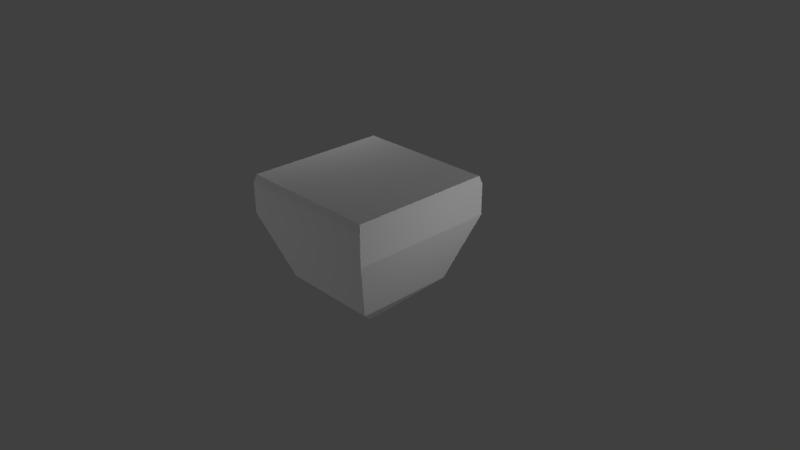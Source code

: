 # Source: plat1.blend  (saved by Blender 2.78.0; exported with 4.5.12 LTS)
import bpy
from mathutils import Matrix  # noqa: F401  (used for matrix-valued properties, if any)

bpy.ops.wm.read_factory_settings(use_empty=True)
scene = bpy.context.scene
scene.name = 'Scene'

# ---- collections
col_collection_1 = bpy.data.collections.new('Collection 1'); scene.collection.children.link(col_collection_1)

# ---- materials (node trees are filled in below, after node groups)
mat_land = bpy.data.materials.new('Land')
mat_land.alpha_threshold = 0.0
mat_land.use_transparent_shadow = False
mat_land.roughness = 0.5
mat_land.line_color = (0.0, 0.0, 0.0, 1.0)

# ---- material node trees

# ---- world
world_world = bpy.data.worlds.new('World'); scene.world = world_world
world_world.color = (0.05088, 0.05088, 0.05088)
world_world.use_sun_shadow = False
world_world.sun_shadow_jitter_overblur = 0.0
world_world.cycles.sampling_method = 'MANUAL'

# ---- cameras
cam_camera = bpy.data.cameras.new('Camera')
cam_camera.clip_end = 100.0
cam_camera.lens = 35.0
cam_camera.sensor_width = 32.0
cam_camera.sensor_height = 18.0
cam_camera.ortho_scale = 7.314
cam_camera.dof.focus_distance = 0.0
cam_camera.dof.aperture_fstop = 128.0

# ---- lights
light_lamp = bpy.data.lights.new('Lamp', 'POINT')
light_lamp.transmission_factor = 0.0
light_lamp.cutoff_distance = 30.0
light_lamp.energy = 100.0
light_lamp.shadow_buffer_clip_start = 1.001
light_lamp.shadow_soft_size = 0.1
light_lamp.shadow_maximum_resolution = 0.006
light_lamp.use_absolute_resolution = True
light_lamp_001 = bpy.data.lights.new('Lamp.001', 'POINT')
light_lamp_001.transmission_factor = 0.0
light_lamp_001.cutoff_distance = 30.0
light_lamp_001.energy = 100.0
light_lamp_001.shadow_buffer_clip_start = 1.001
light_lamp_001.shadow_soft_size = 0.1
light_lamp_001.shadow_maximum_resolution = 0.006
light_lamp_001.use_absolute_resolution = True
light_lamp_002 = bpy.data.lights.new('Lamp.002', 'POINT')
light_lamp_002.transmission_factor = 0.0
light_lamp_002.cutoff_distance = 30.0
light_lamp_002.energy = 100.0
light_lamp_002.shadow_buffer_clip_start = 1.001
light_lamp_002.shadow_soft_size = 0.1
light_lamp_002.shadow_maximum_resolution = 0.006
light_lamp_002.use_absolute_resolution = True
light_lamp_003 = bpy.data.lights.new('Lamp.003', 'POINT')
light_lamp_003.transmission_factor = 0.0
light_lamp_003.cutoff_distance = 30.0
light_lamp_003.energy = 100.0
light_lamp_003.shadow_buffer_clip_start = 1.001
light_lamp_003.shadow_soft_size = 0.1
light_lamp_003.shadow_maximum_resolution = 0.006
light_lamp_003.use_absolute_resolution = True

# ---- meshes
me_cube = bpy.data.meshes.new('Cube')
me_cube.from_pydata([(0.134, 0.134, -0.8739), (0.134, -0.134, -0.8739), (-0.134, -0.134, -0.8739), (-0.134, 0.134, -0.8739), (1.0, 1.0, 1.0), (1.0, -1.0, 1.0), (-1.0, -1.0, 1.0), (-1.0, 1.0, 1.0), (1.0, 1.0, 0.5759), (1.0, -1.0, 0.5759), (-1.0, -1.0, 0.5759), (-1.0, 1.0, 0.5759), (0.6799, 0.6799, -0.3381), (0.6799, -0.6799, -0.3381), (-0.6799, -0.6799, -0.3381), (-0.6799, 0.6799, -0.3381), (0.9685, 0.9685, 1.1), (0.9685, -0.9685, 1.1), (-0.9685, 0.9685, 1.1), (-0.9685, -0.9685, 1.1), (0.9005, 0.9005, 1.1), (0.9005, -0.9005, 1.1), (-0.9005, 0.9005, 1.1), (-0.9005, -0.9005, 1.1)], [], [(0, 1, 2, 3), (6, 5, 17, 19), (8, 4, 5, 9), (9, 5, 6, 10), (10, 6, 7, 11), (12, 0, 3, 15), (4, 8, 11, 7), (14, 10, 11, 15), (13, 9, 10, 14), (12, 8, 9, 13), (0, 12, 13, 1), (1, 13, 14, 2), (2, 14, 15, 3), (8, 12, 15, 11), (16, 18, 22, 20), (5, 4, 16, 17), (7, 6, 19, 18), (4, 7, 18, 16), (20, 22, 23, 21), (19, 17, 21, 23), (17, 16, 20, 21), (18, 19, 23, 22)])
_uv = me_cube.uv_layers.new(name='UVMap')
_uv.uv.foreach_set('vector', [0.5149, 0.1019, 0.5149, 0.1518, 0.4648, 0.1518, 0.4648, 0.1019, 0.9814, 0.2537, 0.9814, 0.6269, 0.9627, 0.621, 0.9627, 0.2596, 0.7854, 0.6269, 0.706, 0.6269, 0.706, 0.2537, 0.7854, 0.2537, 0.9441, 0.6269, 0.8647, 0.6269, 0.8647, 0.2537, 0.9441, 0.2537, 0.3626, 0.6269, 0.4419, 0.6269, 0.4419, 1.0, 0.3626, 1.0, 0.6171, 0.0, 0.5149, 0.1019, 0.4648, 0.1019, 0.3626, 2.224e-08, 0.7854, 0.2537, 0.8647, 0.2537, 0.8647, 0.6269, 0.7854, 0.6269, 0.3434, 0.6748, 0.1717, 0.7346, 0.1717, 0.3614, 0.3434, 0.4211, 0.1717, 0.6748, 1.116e-08, 0.7346, 0.0, 0.3614, 0.1717, 0.4211, 0.3626, 0.3134, 0.5343, 0.2537, 0.5343, 0.6269, 0.3626, 0.5671, 0.5149, 0.1019, 0.6171, 0.0, 0.6171, 0.2537, 0.5149, 0.1518, 0.5149, 0.1518, 0.6171, 0.2537, 0.3626, 0.2537, 0.4648, 0.1518, 0.4648, 0.1518, 0.3626, 0.2537, 0.3626, 2.224e-08, 0.4648, 0.1019, 0.5343, 0.2537, 0.706, 0.3134, 0.706, 0.5671, 0.5343, 0.6269, 0.3626, 0.0, 0.3626, 0.3614, 0.3498, 0.3487, 0.3498, 0.01269, 0.9814, 0.6269, 0.9814, 0.2537, 1.0, 0.2596, 1.0, 0.621, 0.9627, 0.2537, 0.9627, 0.6269, 0.9441, 0.621, 0.9441, 0.2596, 0.362, 0.3614, 0.362, 0.7346, 0.3434, 0.7287, 0.3434, 0.3673, 0.3498, 0.01269, 0.3498, 0.3487, 0.01273, 0.3487, 0.01273, 0.01269, 5.578e-08, 0.3614, 0.0, 8.897e-08, 0.01273, 0.01269, 0.01273, 0.3487, 0.0, 8.897e-08, 0.3626, 0.0, 0.3498, 0.01269, 0.01273, 0.01269, 0.3626, 0.3614, 5.578e-08, 0.3614, 0.01273, 0.3487, 0.3498, 0.3487])
me_cube.materials.append(mat_land)
me_cube.use_remesh_preserve_volume = False
me_cube.use_remesh_preserve_attributes = False
me_cube.use_mirror_vertex_groups = False
me_cube.update()

# ---- objects
ob_cube = bpy.data.objects.new('Cube', me_cube)
ob_lamp = bpy.data.objects.new('Lamp', light_lamp)
ob_camera = bpy.data.objects.new('Camera', cam_camera)
ob_lamp_001 = bpy.data.objects.new('Lamp.001', light_lamp_001)
ob_lamp_002 = bpy.data.objects.new('Lamp.002', light_lamp_002)
ob_lamp_003 = bpy.data.objects.new('Lamp.003', light_lamp_003)

# ---- transforms, parenting, visibility, modifiers, constraints
ob_cube.location = (0.0, 0.0, 0.0)
ob_cube.rotation_euler = (0.003296, -0.001459, 0.001793)
ob_cube.lock_rotations_4d = False
ob_cube.empty_display_type = 'ARROWS'
ob_cube.lineart.crease_threshold = 0.0
ob_lamp.location = (4.076, 1.005, 1.53)
ob_lamp.rotation_euler = (0.6503, 0.05522, 1.866)
ob_lamp.lock_rotations_4d = False
ob_lamp.empty_display_type = 'ARROWS'
ob_lamp.color = (0.0, 0.0, 0.0, 0.0)
ob_lamp.lineart.crease_threshold = 0.0
ob_camera.location = (7.481, -6.508, 5.344)
ob_camera.rotation_euler = (1.109, 0.0, 0.8149)
ob_camera.lock_rotations_4d = False
ob_camera.empty_display_type = 'ARROWS'
ob_camera.color = (0.0, 0.0, 0.0, 0.0)
ob_camera.display_type = 'WIRE'
ob_camera.lineart.crease_threshold = 0.0
ob_lamp_001.location = (-3.477, 1.005, 2.488)
ob_lamp_001.rotation_euler = (0.6503, 0.05522, 1.866)
ob_lamp_001.lock_rotations_4d = False
ob_lamp_001.empty_display_type = 'ARROWS'
ob_lamp_001.color = (0.0, 0.0, 0.0, 0.0)
ob_lamp_001.lineart.crease_threshold = 0.0
ob_lamp_002.location = (-2.416, 7.331, 2.488)
ob_lamp_002.rotation_euler = (0.6503, 0.05522, 1.866)
ob_lamp_002.lock_rotations_4d = False
ob_lamp_002.empty_display_type = 'ARROWS'
ob_lamp_002.color = (0.0, 0.0, 0.0, 0.0)
ob_lamp_002.lineart.crease_threshold = 0.0
ob_lamp_003.location = (-2.416, -7.311, -0.2982)
ob_lamp_003.rotation_euler = (0.6503, 0.05522, 1.866)
ob_lamp_003.lock_rotations_4d = False
ob_lamp_003.empty_display_type = 'ARROWS'
ob_lamp_003.color = (0.0, 0.0, 0.0, 0.0)
ob_lamp_003.lineart.crease_threshold = 0.0

# ---- collection membership
col_collection_1.objects.link(ob_cube)
col_collection_1.objects.link(ob_lamp)
col_collection_1.objects.link(ob_camera)
col_collection_1.objects.link(ob_lamp_001)
col_collection_1.objects.link(ob_lamp_002)
col_collection_1.objects.link(ob_lamp_003)

# ---- scene / render settings (as saved in the file)
scene.camera = ob_camera
scene.frame_start = 1; scene.frame_end = 250; scene.frame_set(1)
scene.render.engine = 'BLENDER_EEVEE_NEXT'
scene.render.resolution_percentage = 50
scene.render.dither_intensity = 0.0
scene.cycles.use_denoising = False
scene.cycles.samples = 128
scene.cycles.sampling_pattern = 'TABULATED_SOBOL'
scene.cycles.light_sampling_threshold = 0.0
scene.cycles.use_adaptive_sampling = False
scene.cycles.use_light_tree = False
scene.cycles.blur_glossy = 0.0
scene.cycles.sample_clamp_indirect = 0.0
scene.view_settings.view_transform = 'Standard'
bpy.context.view_layer.update()
